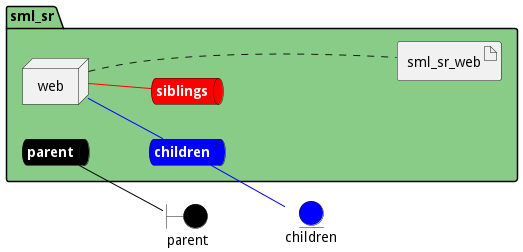

The diagram above was rendered by PlantUML. Its source (embedded in the PNG):
@startuml

left to right direction


boundary parent #black


entity children #blue




package "sml_sr" #88cc88 {
    queue parentnet #black [
            <b><color:white>parent</color></b>
    ]
    
    parentnet -[#black]- parent
    
    queue childrennet #blue [
            <b><color:white>children</color></b>
    ]
    
    childrennet -[#blue]- children
    
    queue siblingsnet #red [
            <b><color:white>siblings</color></b>
    ]
    

node "web" as webService


        artifact "sml_sr_web" as sml_sr_webimage
    
}

webService -[#blue]- childrennet

webService -[#red]- siblingsnet
webService .... sml_sr_webimage


@enduml